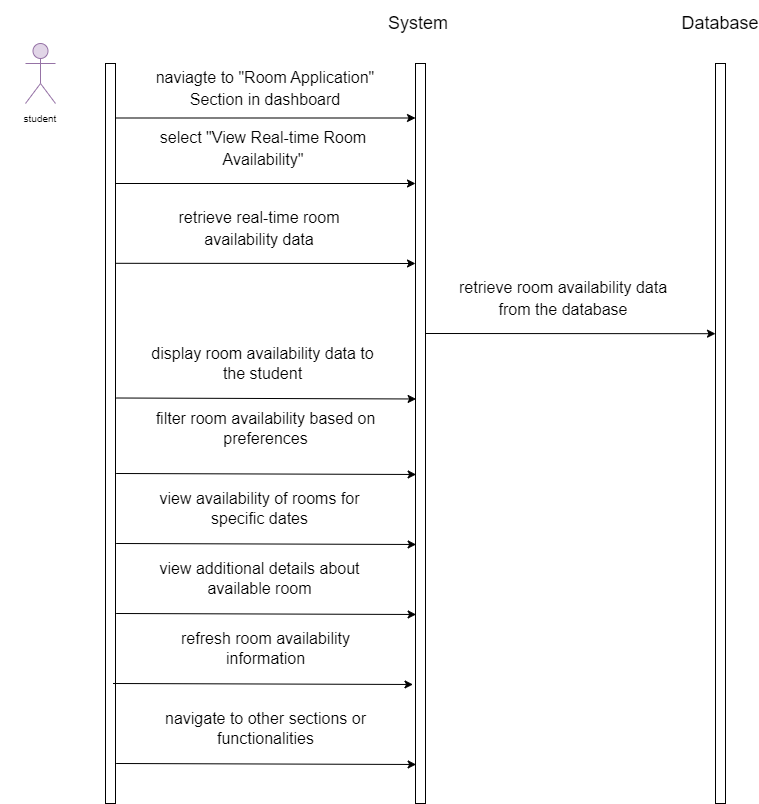

The diagram above was exported from draw.io. Its source (the exported page's mxGraphModel, read from the mxfile embedded in the PNG):
<mxGraphModel dx="576" dy="432" grid="1" gridSize="10" guides="1" tooltips="1" connect="1" arrows="1" fold="1" page="1" pageScale="1" pageWidth="850" pageHeight="1100" background="#FFFFFF" math="0" shadow="0">
  <root>
    <mxCell id="0" />
    <mxCell id="1" parent="0" />
    <mxCell id="34" value="" style="rounded=0;whiteSpace=wrap;html=1;" parent="1" vertex="1">
      <mxGeometry x="130" y="80" width="10" height="740" as="geometry" />
    </mxCell>
    <mxCell id="35" value="" style="shape=umlActor;verticalLabelPosition=bottom;verticalAlign=top;html=1;outlineConnect=0;fontSize=10;fillColor=#e1d5e7;strokeColor=#9673a6;" parent="1" vertex="1">
      <mxGeometry x="50" y="60" width="30" height="60" as="geometry" />
    </mxCell>
    <mxCell id="36" value="student" style="text;html=1;align=center;verticalAlign=middle;whiteSpace=wrap;rounded=0;fontSize=10;" parent="1" vertex="1">
      <mxGeometry x="25" y="120" width="80" height="30" as="geometry" />
    </mxCell>
    <mxCell id="37" value="" style="rounded=0;whiteSpace=wrap;html=1;" parent="1" vertex="1">
      <mxGeometry x="440" y="80" width="10" height="740" as="geometry" />
    </mxCell>
    <mxCell id="38" value="" style="rounded=0;whiteSpace=wrap;html=1;" parent="1" vertex="1">
      <mxGeometry x="740" y="80" width="10" height="740" as="geometry" />
    </mxCell>
    <mxCell id="39" value="&lt;font style=&quot;font-size: 18px;&quot;&gt;System&amp;nbsp;&lt;/font&gt;" style="text;html=1;strokeColor=none;fillColor=none;align=center;verticalAlign=middle;whiteSpace=wrap;rounded=0;fontSize=10;" parent="1" vertex="1">
      <mxGeometry x="402.5" y="17.5" width="85" height="45" as="geometry" />
    </mxCell>
    <mxCell id="40" value="Database" style="text;html=1;strokeColor=none;fillColor=none;align=center;verticalAlign=middle;whiteSpace=wrap;rounded=0;fontSize=18;" parent="1" vertex="1">
      <mxGeometry x="715" y="25" width="60" height="30" as="geometry" />
    </mxCell>
    <mxCell id="41" value="&lt;span style=&quot;font-size: 16px;&quot;&gt;naviagte to &quot;Room Application&quot; Section in dashboard&lt;/span&gt;" style="text;html=1;strokeColor=none;fillColor=none;align=center;verticalAlign=middle;whiteSpace=wrap;rounded=0;fontSize=18;" parent="1" vertex="1">
      <mxGeometry x="171.25" y="90" width="237.5" height="30" as="geometry" />
    </mxCell>
    <mxCell id="42" value="" style="endArrow=classic;html=1;fontSize=18;" parent="1" edge="1">
      <mxGeometry width="50" height="50" relative="1" as="geometry">
        <mxPoint x="140" y="200" as="sourcePoint" />
        <mxPoint x="440" y="200" as="targetPoint" />
      </mxGeometry>
    </mxCell>
    <mxCell id="43" value="&lt;span style=&quot;font-size: 16px;&quot;&gt;select &quot;View Real-time Room Availability&quot;&lt;/span&gt;" style="text;html=1;strokeColor=none;fillColor=none;align=center;verticalAlign=middle;whiteSpace=wrap;rounded=0;fontSize=18;" parent="1" vertex="1">
      <mxGeometry x="182.5" y="150" width="210" height="30" as="geometry" />
    </mxCell>
    <mxCell id="44" value="&lt;span style=&quot;font-size: 16px;&quot;&gt;retrieve real-time room availability data&lt;/span&gt;" style="text;html=1;strokeColor=none;fillColor=none;align=center;verticalAlign=middle;whiteSpace=wrap;rounded=0;fontSize=18;" parent="1" vertex="1">
      <mxGeometry x="176.25" y="230" width="216.25" height="30" as="geometry" />
    </mxCell>
    <mxCell id="45" value="display room availability data to the student" style="text;html=1;align=center;verticalAlign=middle;whiteSpace=wrap;rounded=0;fontSize=16;" parent="1" vertex="1">
      <mxGeometry x="166.25" y="365" width="242.5" height="30" as="geometry" />
    </mxCell>
    <mxCell id="46" value="&lt;span style=&quot;font-size: 16px;&quot;&gt;retrieve room availability data from the database&lt;/span&gt;" style="text;html=1;strokeColor=none;fillColor=none;align=center;verticalAlign=middle;whiteSpace=wrap;rounded=0;fontSize=18;" parent="1" vertex="1">
      <mxGeometry x="480" y="300" width="216.25" height="30" as="geometry" />
    </mxCell>
    <mxCell id="47" value="" style="endArrow=classic;html=1;fontSize=18;" parent="1" edge="1">
      <mxGeometry width="50" height="50" relative="1" as="geometry">
        <mxPoint x="140" y="134.5" as="sourcePoint" />
        <mxPoint x="440" y="134.5" as="targetPoint" />
      </mxGeometry>
    </mxCell>
    <mxCell id="48" value="filter room availability based on preferences" style="text;html=1;align=center;verticalAlign=middle;whiteSpace=wrap;rounded=0;fontSize=16;" parent="1" vertex="1">
      <mxGeometry x="169.38" y="430" width="242.5" height="30" as="geometry" />
    </mxCell>
    <mxCell id="49" value="view additional details about available room" style="text;html=1;strokeColor=none;fillColor=none;align=center;verticalAlign=middle;whiteSpace=wrap;rounded=0;fontSize=16;" parent="1" vertex="1">
      <mxGeometry x="163.13" y="580" width="242.5" height="30" as="geometry" />
    </mxCell>
    <mxCell id="52" value="" style="endArrow=classic;html=1;fontSize=18;exitX=1;exitY=0.27;exitDx=0;exitDy=0;exitPerimeter=0;" parent="1" source="34" edge="1">
      <mxGeometry width="50" height="50" relative="1" as="geometry">
        <mxPoint x="150" y="280.0000000000001" as="sourcePoint" />
        <mxPoint x="440" y="280" as="targetPoint" />
      </mxGeometry>
    </mxCell>
    <mxCell id="53" value="" style="endArrow=classic;html=1;fontSize=18;exitX=1;exitY=0.678;exitDx=0;exitDy=0;exitPerimeter=0;" parent="1" edge="1">
      <mxGeometry width="50" height="50" relative="1" as="geometry">
        <mxPoint x="140.63" y="560" as="sourcePoint" />
        <mxPoint x="440.63" y="560.98" as="targetPoint" />
      </mxGeometry>
    </mxCell>
    <mxCell id="54" value="view availability of rooms for specific dates" style="text;html=1;align=center;verticalAlign=middle;whiteSpace=wrap;rounded=0;fontSize=16;" parent="1" vertex="1">
      <mxGeometry x="163.13" y="510" width="242.5" height="30" as="geometry" />
    </mxCell>
    <mxCell id="55" value="" style="endArrow=classic;html=1;fontSize=18;exitX=1;exitY=0.678;exitDx=0;exitDy=0;exitPerimeter=0;" parent="1" edge="1">
      <mxGeometry width="50" height="50" relative="1" as="geometry">
        <mxPoint x="140.63" y="414.5" as="sourcePoint" />
        <mxPoint x="440.63" y="415.48" as="targetPoint" />
      </mxGeometry>
    </mxCell>
    <mxCell id="56" value="" style="endArrow=classic;html=1;fontSize=18;exitX=1;exitY=0.678;exitDx=0;exitDy=0;exitPerimeter=0;" parent="1" edge="1">
      <mxGeometry width="50" height="50" relative="1" as="geometry">
        <mxPoint x="140.63" y="490" as="sourcePoint" />
        <mxPoint x="440.63" y="490.98" as="targetPoint" />
      </mxGeometry>
    </mxCell>
    <mxCell id="57" value="refresh room availability information" style="text;html=1;strokeColor=none;fillColor=none;align=center;verticalAlign=middle;whiteSpace=wrap;rounded=0;fontSize=16;" parent="1" vertex="1">
      <mxGeometry x="168.75" y="650" width="242.5" height="30" as="geometry" />
    </mxCell>
    <mxCell id="60" value="" style="endArrow=classic;html=1;fontSize=18;exitX=1;exitY=0.678;exitDx=0;exitDy=0;exitPerimeter=0;" parent="1" edge="1">
      <mxGeometry width="50" height="50" relative="1" as="geometry">
        <mxPoint x="140.63" y="630" as="sourcePoint" />
        <mxPoint x="440.63" y="630.98" as="targetPoint" />
      </mxGeometry>
    </mxCell>
    <mxCell id="61" value="" style="endArrow=classic;html=1;fontSize=18;exitX=1;exitY=0.678;exitDx=0;exitDy=0;exitPerimeter=0;" parent="1" edge="1">
      <mxGeometry width="50" height="50" relative="1" as="geometry">
        <mxPoint x="137.5" y="700" as="sourcePoint" />
        <mxPoint x="437.5" y="700.98" as="targetPoint" />
      </mxGeometry>
    </mxCell>
    <mxCell id="62" value="navigate to other sections or functionalities" style="text;html=1;strokeColor=none;fillColor=none;align=center;verticalAlign=middle;whiteSpace=wrap;rounded=0;fontSize=16;" parent="1" vertex="1">
      <mxGeometry x="169.38" y="730" width="242.5" height="30" as="geometry" />
    </mxCell>
    <mxCell id="63" value="" style="endArrow=classic;html=1;fontSize=18;exitX=1;exitY=0.678;exitDx=0;exitDy=0;exitPerimeter=0;" parent="1" edge="1">
      <mxGeometry width="50" height="50" relative="1" as="geometry">
        <mxPoint x="140.63" y="780" as="sourcePoint" />
        <mxPoint x="440.63" y="780.98" as="targetPoint" />
      </mxGeometry>
    </mxCell>
    <mxCell id="66" value="" style="endArrow=classic;html=1;fontSize=18;" parent="1" edge="1">
      <mxGeometry width="50" height="50" relative="1" as="geometry">
        <mxPoint x="450" y="350" as="sourcePoint" />
        <mxPoint x="740" y="350.2" as="targetPoint" />
      </mxGeometry>
    </mxCell>
  </root>
</mxGraphModel>